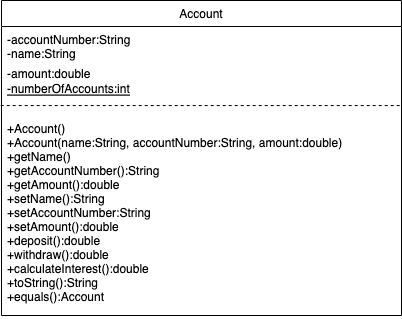

The diagram above was exported from draw.io. Its source (the exported page's mxGraphModel, read from the mxfile embedded in the PNG):
<mxGraphModel dx="946" dy="614" grid="1" gridSize="15" guides="1" tooltips="1" connect="1" arrows="1" fold="1" page="1" pageScale="1" pageWidth="1169" pageHeight="826" background="none" math="0" shadow="0">
  <root>
    <mxCell id="0" />
    <mxCell id="1" parent="0" />
    <mxCell id="7z70RgDPFnGsxpOYBJ2d-54" value="Account" style="swimlane;fontStyle=0;childLayout=stackLayout;horizontal=1;startSize=26;fillColor=none;horizontalStack=0;resizeParent=1;resizeParentMax=0;resizeLast=0;collapsible=1;marginBottom=0;" vertex="1" parent="1">
      <mxGeometry x="150" y="170" width="400" height="315" as="geometry" />
    </mxCell>
    <mxCell id="7z70RgDPFnGsxpOYBJ2d-71" value="-accountNumber:String&#10;-name:String" style="text;strokeColor=none;fillColor=none;align=left;verticalAlign=top;spacingLeft=4;spacingRight=4;overflow=hidden;rotatable=0;points=[[0,0.5],[1,0.5]];portConstraint=eastwest;perimeterSpacing=2;" vertex="1" parent="7z70RgDPFnGsxpOYBJ2d-54">
      <mxGeometry y="26" width="400" height="34" as="geometry" />
    </mxCell>
    <mxCell id="7z70RgDPFnGsxpOYBJ2d-73" value="-amount:double" style="text;strokeColor=none;fillColor=none;align=left;verticalAlign=top;spacingLeft=4;spacingRight=4;overflow=hidden;rotatable=0;points=[[0,0.5],[1,0.5]];portConstraint=eastwest;perimeterSpacing=2;" vertex="1" parent="7z70RgDPFnGsxpOYBJ2d-54">
      <mxGeometry y="60" width="400" height="15" as="geometry" />
    </mxCell>
    <mxCell id="7z70RgDPFnGsxpOYBJ2d-74" value="-numberOfAccounts:int" style="text;strokeColor=none;fillColor=none;align=left;verticalAlign=top;spacingLeft=4;spacingRight=4;overflow=hidden;rotatable=0;points=[[0,0.5],[1,0.5]];portConstraint=eastwest;perimeterSpacing=2;fontStyle=4" vertex="1" parent="7z70RgDPFnGsxpOYBJ2d-54">
      <mxGeometry y="75" width="400" height="26" as="geometry" />
    </mxCell>
    <mxCell id="7z70RgDPFnGsxpOYBJ2d-57" value="&#10;+Account()&#10;+Account(name:String, accountNumber:String, amount:double)&#10;+getName()&#10;+getAccountNumber():String&#10;+getAmount():double&#10;+setName():String&#10;+setAccountNumber:String&#10;+setAmount():double&#10;+deposit():double&#10;+withdraw():double&#10;+calculateInterest():double&#10;+toString():String&#10;+equals():Account&#10;&#10;" style="text;strokeColor=none;fillColor=none;align=left;verticalAlign=top;spacingLeft=4;spacingRight=4;overflow=hidden;rotatable=0;points=[[0,0.5],[1,0.5]];portConstraint=eastwest;" vertex="1" parent="7z70RgDPFnGsxpOYBJ2d-54">
      <mxGeometry y="101" width="400" height="214" as="geometry" />
    </mxCell>
    <mxCell id="7z70RgDPFnGsxpOYBJ2d-75" value="" style="endArrow=none;dashed=1;html=1;rounded=0;exitX=-0.002;exitY=0.019;exitDx=0;exitDy=0;exitPerimeter=0;entryX=0.998;entryY=0.019;entryDx=0;entryDy=0;entryPerimeter=0;" edge="1" parent="7z70RgDPFnGsxpOYBJ2d-54" source="7z70RgDPFnGsxpOYBJ2d-57" target="7z70RgDPFnGsxpOYBJ2d-57">
      <mxGeometry width="50" height="50" relative="1" as="geometry">
        <mxPoint x="300" y="285" as="sourcePoint" />
        <mxPoint x="350" y="235" as="targetPoint" />
      </mxGeometry>
    </mxCell>
  </root>
</mxGraphModel>